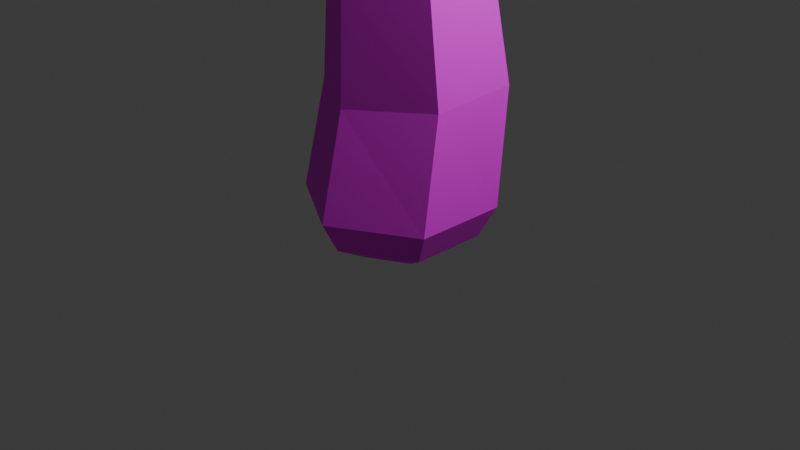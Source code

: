# Source: mushroom4.blend  (saved by Blender 4.0.36; exported with 4.5.12 LTS)
import bpy
from mathutils import Matrix  # noqa: F401  (used for matrix-valued properties, if any)

bpy.ops.wm.read_factory_settings(use_empty=True)
scene = bpy.context.scene
scene.name = 'Scene'

# ---- collections
col_collection = bpy.data.collections.new('Collection'); scene.collection.children.link(col_collection)

# ---- images (referenced by path relative to the original .blend; pixels are not part of the script)
import os
ASSET_DIR = os.environ.get("B2B_ASSET_DIR", "")  # directory of the original .blend (textures are referenced by path, not embedded)
HERE = os.path.dirname(os.path.abspath(__file__))  # packed textures are extracted next to this script under _unpacked/

def load_image(name, relpath, width, height, colorspace="sRGB"):
    """Load a texture the original file referenced (path relative to the .blend, or extracted next to this script)."""
    p = next((c for c in (os.path.join(HERE, relpath), os.path.join(ASSET_DIR, relpath)) if relpath and os.path.exists(c)), "")
    if p:
        img = bpy.data.images.load(p, check_existing=True)
        img.name = name
    else:  # same state as the original file: an image datablock whose file is absent (Cycles renders it pink)
        img = bpy.data.images.new(name, width, height)
        img.source = "FILE"
        img.filepath = "//" + (relpath or name)
    img.colorspace_settings.name = colorspace
    return img
img_mushroom4texture = load_image('mushroom4texture', '', 1024, 1024, 'sRGB')

# ---- materials (node trees are filled in below, after node groups)
mat_material_001 = bpy.data.materials.new('Material.001')
mat_material_001.use_transparent_shadow = False

# ---- material node trees
mat_material_001.use_nodes = True; mat_material_001.node_tree.nodes.clear()
_N = mat_material_001.node_tree.nodes; _L = mat_material_001.node_tree.links
n0 = _N.new('ShaderNodeBsdfPrincipled'); n0.name = 'Principled BSDF'; n0.location = (10, 300)
n0.inputs[2].default_value = 0.8578
n0.inputs[3].default_value = 1.45
n1 = _N.new('ShaderNodeOutputMaterial'); n1.name = 'Material Output'; n1.location = (300, 300)
n2 = _N.new('ShaderNodeTexImage'); n2.name = 'Image Texture'; n2.location = (-280, 275)
n2.image = img_mushroom4texture
_L.new(n0.outputs[0], n1.inputs[0])
_L.new(n2.outputs[0], n0.inputs[0])
n1.is_active_output = True

# ---- world
world_world = bpy.data.worlds.new('World'); scene.world = world_world
world_world.use_nodes = True; world_world.node_tree.nodes.clear()
_N = world_world.node_tree.nodes; _L = world_world.node_tree.links
n0 = _N.new('ShaderNodeOutputWorld'); n0.name = 'World Output'; n0.location = (300, 300)
n1 = _N.new('ShaderNodeBackground'); n1.name = 'Background'; n1.location = (10, 300)
n1.inputs[0].default_value = (0.05088, 0.05088, 0.05088, 1.0)
_L.new(n1.outputs[0], n0.inputs[0])
n0.is_active_output = True
world_world.color = (0.05088, 0.05088, 0.05088)
world_world.use_sun_shadow = False
world_world.sun_shadow_jitter_overblur = 0.0

# ---- cameras
cam_camera = bpy.data.cameras.new('Camera')
cam_camera.clip_end = 100.0
cam_camera.ortho_scale = 7.314

# ---- lights
light_light = bpy.data.lights.new('Light', 'POINT')
light_light.transmission_factor = 0.0
light_light.use_soft_falloff = False
light_light.energy = 1000.0
light_light.shadow_soft_size = 0.1
light_light.shadow_maximum_resolution = 0.006
light_light.use_absolute_resolution = True

# ---- meshes
me_cylinder = bpy.data.meshes.new('Cylinder')
me_cylinder.from_pydata([(0.0, 0.4519, -0.2794), (0.1146, 0.7865, 2.665), (0.3914, 0.226, -0.2794), (0.786, 0.3884, 2.713), (0.3914, -0.226, -0.2794), (0.7792, -0.3933, 2.695), (0.0, -0.4519, -0.2794), (0.101, -0.777, 2.629), (-0.3914, -0.226, -0.2794), (-0.5704, -0.3789, 2.582), (-0.3914, 0.226, -0.2794), (-0.5636, 0.4028, 2.599), (0.0, 1.0, 0.2624), (0.866, 0.5, 0.2624), (0.866, -0.5, 0.2624), (0.0, -1.0, 0.2624), (-0.866, -0.5, 0.2624), (-0.866, 0.5, 0.2624), (0.0, 0.8205, -0.07401), (0.7105, 0.4102, -0.07401), (0.7105, -0.4102, -0.07401), (0.0, -0.8205, -0.07401), (-0.7105, -0.4102, -0.07401), (-0.7105, 0.4102, -0.07401), (0.3998, 0.2618, 4.452), (-0.04483, 0.521, 4.457), (0.3883, -0.2471, 4.387), (-0.04738, -0.5035, 4.358), (-0.4935, -0.244, 4.365), (-0.4907, 0.268, 4.412), (0.1318, 0.09039, 5.364), (-0.1577, 0.2513, 5.393), (0.1369, -0.236, 5.286), (-0.1508, -0.4008, 5.235), (-0.4437, -0.2393, 5.261), (-0.449, 0.08705, 5.339), (0.07791, 1.059, 1.508), (0.8751, 0.5882, 1.505), (0.8663, -0.336, 1.449), (0.06038, -0.789, 1.395), (-0.7368, -0.3178, 1.398), (-0.728, 0.6065, 1.455), (-0.01012, -0.6526, 3.503), (-0.5673, -0.3217, 3.487), (0.5613, 0.3122, 3.561), (0.5542, -0.3357, 3.54), (-0.5602, 0.3263, 3.508), (0.004132, 0.6432, 3.545), (1.197, 1.317, 4.066), (0.978, 1.46, 4.067), (1.026, 1.094, 4.197), (0.8541, 1.215, 4.217), (0.9073, 0.9884, 3.992), (0.7043, 1.17, 4.04), (1.098, 1.241, 3.707), (0.8768, 1.369, 3.689), (0.3823, 0.9727, 3.766), (0.7385, 0.7075, 3.805), (0.9918, 0.8936, 3.18), (0.6018, 1.18, 3.16), (0.07512, -0.3351, 7.071), (-0.1609, -0.2175, 7.125), (0.06733, -0.5806, 6.968), (-0.1638, -0.7314, 6.948), (-0.3987, -0.6233, 7.006), (-0.4012, -0.3664, 7.094), (-1.248, 0.504, 5.142), (-0.125, 1.081, 5.321), (-0.1393, -1.158, 4.586), (-1.242, -0.598, 4.812), (0.8992, 0.5369, 5.132), (0.8582, -0.5693, 4.711), (-1.315, 0.4122, 5.805), (-0.127, -1.379, 5.203), (1.002, 0.4531, 5.804), (-0.1666, 1.054, 5.955), (-1.255, -0.799, 5.472), (0.9609, -0.7425, 5.346), (-1.19, 0.25, 6.271), (-0.1283, -1.371, 5.804), (0.8844, 0.2558, 6.357), (-0.1814, 0.8405, 6.478), (-1.127, -0.856, 6.047), (0.8582, -0.7851, 5.94), (-0.9667, 0.006711, 6.811), (-0.1293, -1.256, 6.366), (0.6716, 0.04459, 6.793), (-0.1829, 0.5499, 6.796), (-0.9397, -0.8396, 6.509), (0.6384, -0.7482, 6.427), (-0.7454, -0.1673, 7.016), (-0.1473, -1.073, 6.675), (0.4314, -0.118, 6.975), (-0.1673, 0.2253, 7.027), (-0.7374, -0.7803, 6.77), (0.407, -0.6998, 6.713), (0.04543, -0.7148, 3.066), (-0.5619, 0.3645, 3.053), (0.6667, -0.3645, 3.117), (-0.5689, -0.3503, 3.034), (1.009, 0.7477, 4.163), (0.601, 1.015, 4.193), (1.398, 1.362, 3.812), (0.9785, 1.649, 3.809), (1.061, 0.7412, 4.435), (1.525, 1.489, 3.992), (0.542, 1.105, 4.405), (1.023, 1.826, 4.0), (1.105, 0.8138, 4.648), (1.574, 1.556, 4.233), (0.5414, 1.175, 4.574), (1.044, 1.894, 4.239), (1.13, 0.9517, 4.828), (1.54, 1.597, 4.512), (0.6127, 1.255, 4.761), (1.066, 1.888, 4.511), (1.144, 1.148, 4.943), (1.418, 1.613, 4.774), (0.7998, 1.371, 4.917), (1.126, 1.79, 4.767), (1.151, 1.327, 4.96), (1.281, 1.548, 4.882), (0.9829, 1.436, 4.95), (1.143, 1.634, 4.876), (0.6737, 0.3503, 3.137), (0.05939, 0.7148, 3.105), (1.111, 1.205, 4.135), (0.9133, 1.335, 4.144), (0.6962, 1.331, 3.876), (1.111, 1.061, 3.863), (0.968, 0.7015, 3.461), (0.3486, 1.139, 3.452), (0.6049, 1.44, 4.066), (1.37, 0.9368, 4.031), (0.5945, 1.544, 4.243), (1.462, 0.9739, 4.262), (0.5978, 1.634, 4.403), (1.503, 1.061, 4.5), (0.6613, 1.676, 4.588), (1.497, 1.156, 4.72), (0.8241, 1.65, 4.814), (1.41, 1.276, 4.893), (0.9687, 1.584, 4.905), (1.299, 1.372, 4.925)], [], [(36, 1, 3, 37), (37, 3, 5, 38), (38, 5, 7, 39), (39, 7, 9, 40), (43, 42, 27, 28), (40, 9, 11, 41), (41, 11, 1, 36), (0, 2, 4, 6, 8, 10), (19, 18, 12, 13), (20, 19, 13, 14), (21, 20, 14, 15), (22, 21, 15, 16), (23, 22, 16, 17), (18, 23, 17, 12), (2, 0, 18, 19), (4, 2, 19, 20), (6, 4, 20, 21), (8, 6, 21, 22), (10, 8, 22, 23), (0, 10, 23, 18), (27, 26, 32, 33), (45, 44, 24, 26), (46, 43, 28, 29), (44, 47, 25, 24), (42, 45, 26, 27), (47, 46, 29, 25), (93, 90, 65, 61), (24, 25, 31, 30), (25, 29, 35, 31), (28, 27, 33, 34), (26, 24, 30, 32), (29, 28, 34, 35), (17, 41, 36, 12), (16, 40, 41, 17), (15, 39, 40, 16), (14, 38, 39, 15), (13, 37, 38, 14), (12, 36, 37, 13), (125, 97, 46, 47), (96, 98, 45, 42), (53, 52, 50, 51), (97, 99, 43, 46), (98, 124, 44, 45), (99, 96, 42, 43), (116, 141, 143, 120), (129, 54, 48, 126), (54, 55, 49, 48), (128, 53, 51, 127), (131, 56, 53, 128), (58, 59, 55, 54), (130, 58, 54, 129), (56, 57, 52, 53), (47, 44, 57, 56), (124, 3, 58, 130), (3, 1, 59, 58), (125, 47, 56, 131), (60, 61, 65, 64, 63, 62), (94, 91, 63, 64), (95, 92, 60, 62), (90, 94, 64, 65), (91, 95, 62, 63), (92, 93, 61, 60), (30, 31, 67, 70), (33, 32, 71, 68), (35, 34, 69, 66), (32, 30, 70, 71), (34, 33, 68, 69), (31, 35, 66, 67), (70, 67, 75, 74), (68, 71, 77, 73), (66, 69, 76, 72), (71, 70, 74, 77), (69, 68, 73, 76), (67, 66, 72, 75), (74, 75, 81, 80), (73, 77, 83, 79), (72, 76, 82, 78), (77, 74, 80, 83), (76, 73, 79, 82), (75, 72, 78, 81), (80, 81, 87, 86), (79, 83, 89, 85), (78, 82, 88, 84), (83, 80, 86, 89), (82, 79, 85, 88), (81, 78, 84, 87), (86, 87, 93, 92), (85, 89, 95, 91), (84, 88, 94, 90), (89, 86, 92, 95), (88, 85, 91, 94), (87, 84, 90, 93), (112, 139, 141, 116), (119, 140, 142, 123), (143, 142, 122, 120), (108, 137, 139, 112), (48, 49, 103, 102), (127, 51, 101, 132), (126, 48, 102, 133), (51, 50, 100, 101), (102, 103, 107, 105), (132, 101, 106, 134), (133, 102, 105, 135), (101, 100, 104, 106), (105, 107, 111, 109), (134, 106, 110, 136), (135, 105, 109, 137), (106, 104, 108, 110), (109, 111, 115, 113), (136, 110, 114, 138), (137, 109, 113, 139), (110, 108, 112, 114), (113, 115, 119, 117), (138, 114, 118, 140), (139, 113, 117, 141), (114, 112, 116, 118), (117, 119, 123, 121), (140, 118, 122, 142), (141, 117, 121, 143), (118, 116, 120, 122), (115, 138, 140, 119), (111, 136, 138, 115), (104, 135, 137, 108), (107, 134, 136, 111), (100, 133, 135, 104), (103, 132, 134, 107), (50, 126, 133, 100), (49, 127, 132, 103), (121, 123, 142, 143), (1, 125, 131, 59), (44, 124, 130, 57), (57, 130, 129, 52), (59, 131, 128, 55), (55, 128, 127, 49), (52, 129, 126, 50), (9, 7, 96, 99), (5, 3, 124, 98), (11, 9, 99, 97), (7, 5, 98, 96), (1, 11, 97, 125)])
_uv = me_cylinder.uv_layers.new(name='UVMap')
_uv.uv.foreach_set('vector', [0.6537, 0.1327, 0.6711, 0.02037, 0.7476, 0.01599, 0.7444, 0.1333, 0.3214, 0.3874, 0.3525, 0.2725, 0.4168, 0.2844, 0.3971, 0.405, 0.3971, 0.405, 0.4168, 0.2844, 0.4836, 0.2923, 0.4765, 0.4119, 0.525, 0.3953, 0.5222, 0.2745, 0.5986, 0.2791, 0.6157, 0.395, 0.6012, 0.1903, 0.5377, 0.1887, 0.5483, 0.1044, 0.5988, 0.1037, 0.02521, 0.4132, 0.02418, 0.2969, 0.06576, 0.2906, 0.07409, 0.4023, 0.07409, 0.4023, 0.06576, 0.2906, 0.141, 0.2768, 0.1635, 0.3882, 0.8105, 0.07434, 0.8488, 0.05221, 0.8871, 0.07435, 0.8871, 0.1186, 0.8488, 0.1408, 0.8105, 0.1186, 0.7389, 0.2888, 0.6586, 0.2885, 0.6496, 0.255, 0.7476, 0.2553, 0.3989, 0.5527, 0.3316, 0.542, 0.3188, 0.509, 0.4008, 0.5221, 0.4702, 0.5545, 0.3989, 0.5527, 0.4008, 0.5221, 0.4877, 0.5242, 0.6089, 0.5393, 0.5286, 0.5393, 0.5197, 0.5074, 0.6176, 0.5075, 0.07997, 0.5523, 0.03673, 0.5571, 0.01599, 0.526, 0.06869, 0.5202, 0.1599, 0.5444, 0.07997, 0.5523, 0.06869, 0.5202, 0.1661, 0.5106, 0.8488, 0.05221, 0.8105, 0.07434, 0.7795, 0.05618, 0.8491, 0.01599, 0.8871, 0.07435, 0.8488, 0.05221, 0.8491, 0.01599, 0.9187, 0.05619, 0.8871, 0.1186, 0.8871, 0.07435, 0.9187, 0.05619, 0.9187, 0.1366, 0.8488, 0.1408, 0.8871, 0.1186, 0.9187, 0.1366, 0.8491, 0.1767, 0.8105, 0.1186, 0.8488, 0.1408, 0.8491, 0.1767, 0.7795, 0.1366, 0.8105, 0.07434, 0.8105, 0.1186, 0.7795, 0.1366, 0.7795, 0.05618, 0.4834, 0.1204, 0.4395, 0.1164, 0.4593, 0.02785, 0.4877, 0.03351, 0.4309, 0.2006, 0.3776, 0.1901, 0.3977, 0.1035, 0.4395, 0.1164, 0.05321, 0.2025, 0.01868, 0.2083, 0.02033, 0.1216, 0.04709, 0.1142, 0.8276, 0.7504, 0.764, 0.7504, 0.7684, 0.6617, 0.8188, 0.6634, 0.4865, 0.2054, 0.4309, 0.2006, 0.4395, 0.1164, 0.4834, 0.1204, 0.1158, 0.1927, 0.05321, 0.2025, 0.04709, 0.1142, 0.09656, 0.1049, 0.9484, 0.3983, 0.919, 0.46, 0.894, 0.4292, 0.9043, 0.4036, 0.8188, 0.6634, 0.7684, 0.6617, 0.7749, 0.5713, 0.8072, 0.5749, 0.09656, 0.1049, 0.04709, 0.1142, 0.032, 0.02445, 0.06403, 0.01599, 0.5988, 0.1037, 0.5483, 0.1044, 0.5621, 0.01851, 0.5949, 0.01599, 0.4395, 0.1164, 0.3977, 0.1035, 0.4335, 0.01599, 0.4593, 0.02785, 0.04709, 0.1142, 0.02033, 0.1216, 0.01599, 0.03392, 0.032, 0.02445, 0.06869, 0.5202, 0.07409, 0.4023, 0.1635, 0.3882, 0.1661, 0.5106, 0.01599, 0.526, 0.02521, 0.4132, 0.07409, 0.4023, 0.06869, 0.5202, 0.5197, 0.5074, 0.525, 0.3953, 0.6157, 0.395, 0.6176, 0.5075, 0.4008, 0.5221, 0.3971, 0.405, 0.4765, 0.4119, 0.4877, 0.5242, 0.3188, 0.509, 0.3214, 0.3874, 0.3971, 0.405, 0.4008, 0.5221, 0.6496, 0.255, 0.6537, 0.1327, 0.7444, 0.1333, 0.7476, 0.2553, 0.1284, 0.2347, 0.05949, 0.2466, 0.05321, 0.2025, 0.1158, 0.1927, 0.4851, 0.2489, 0.4239, 0.2425, 0.4309, 0.2006, 0.4865, 0.2054, 0.2335, 0.8475, 0.2335, 0.8741, 0.2119, 0.8748, 0.2138, 0.8543, 0.05949, 0.2466, 0.02143, 0.2526, 0.01868, 0.2083, 0.05321, 0.2025, 0.4239, 0.2425, 0.365, 0.2313, 0.3776, 0.1901, 0.4309, 0.2006, 0.5999, 0.2347, 0.53, 0.2316, 0.5377, 0.1887, 0.6012, 0.1903, 0.2813, 0.8645, 0.306, 0.8492, 0.308, 0.8627, 0.2964, 0.8723, 0.2896, 0.1539, 0.2743, 0.1665, 0.2657, 0.1312, 0.2801, 0.1255, 0.1732, 0.8839, 0.1481, 0.8848, 0.1533, 0.8475, 0.1789, 0.8485, 0.2056, 0.151, 0.1962, 0.1359, 0.2092, 0.1172, 0.2211, 0.1231, 0.1711, 0.1962, 0.1621, 0.1662, 0.1962, 0.1359, 0.2056, 0.151, 0.1799, 0.9372, 0.1327, 0.9372, 0.1481, 0.8848, 0.1732, 0.8839, 0.3233, 0.1968, 0.304, 0.2216, 0.2743, 0.1665, 0.2896, 0.1539, 0.3852, 0.8937, 0.4286, 0.8912, 0.4308, 0.9208, 0.4056, 0.9239, 0.3679, 0.8492, 0.4308, 0.8525, 0.4286, 0.8912, 0.3852, 0.8937, 0.365, 0.2313, 0.3525, 0.2725, 0.304, 0.2216, 0.3233, 0.1968, 0.8369, 0.2087, 0.8369, 0.2853, 0.7795, 0.2631, 0.7842, 0.2159, 0.1284, 0.2347, 0.1158, 0.1927, 0.1621, 0.1662, 0.1711, 0.1962, 0.891, 0.3828, 0.9043, 0.4036, 0.894, 0.4292, 0.8713, 0.4331, 0.859, 0.4122, 0.8698, 0.3876, 0.1232, 0.6174, 0.05824, 0.6149, 0.08129, 0.59, 0.1071, 0.5891, 0.859, 0.3576, 0.9088, 0.3456, 0.891, 0.3828, 0.8698, 0.3876, 0.919, 0.46, 0.8655, 0.4693, 0.8713, 0.4331, 0.894, 0.4292, 0.7037, 0.5993, 0.6438, 0.6004, 0.6509, 0.5713, 0.6755, 0.5713, 0.9088, 0.3456, 0.9484, 0.3983, 0.9043, 0.4036, 0.891, 0.3828, 0.341, 0.678, 0.3397, 0.7104, 0.2657, 0.7444, 0.2679, 0.6311, 0.3963, 0.6812, 0.3692, 0.6633, 0.3662, 0.5864, 0.4617, 0.6478, 0.3669, 0.7287, 0.3952, 0.7139, 0.4617, 0.7686, 0.3658, 0.8172, 0.3692, 0.6633, 0.341, 0.678, 0.2679, 0.6311, 0.3662, 0.5864, 0.3952, 0.7139, 0.3963, 0.6812, 0.4617, 0.6478, 0.4617, 0.7686, 0.3397, 0.7104, 0.3669, 0.7287, 0.3658, 0.8172, 0.2657, 0.7444, 0.8909, 0.9419, 0.776, 0.9419, 0.764, 0.8811, 0.8931, 0.8749, 0.716, 0.8029, 0.6149, 0.7996, 0.6222, 0.7396, 0.7321, 0.7439, 0.8088, 0.4545, 0.827, 0.5187, 0.7616, 0.5147, 0.7433, 0.4492, 0.6149, 0.7996, 0.5199, 0.755, 0.5197, 0.691, 0.6222, 0.7396, 0.1403, 0.8155, 0.01746, 0.8155, 0.01599, 0.7552, 0.1427, 0.7517, 0.8212, 0.3308, 0.8088, 0.4545, 0.7433, 0.4492, 0.7598, 0.3208, 0.8931, 0.8749, 0.764, 0.8811, 0.7655, 0.8298, 0.8848, 0.8223, 0.7321, 0.7439, 0.6222, 0.7396, 0.6295, 0.6809, 0.7298, 0.6854, 0.2137, 0.7245, 0.1427, 0.7517, 0.1391, 0.6938, 0.2033, 0.6769, 0.6222, 0.7396, 0.5197, 0.691, 0.5406, 0.6367, 0.6295, 0.6809, 0.1427, 0.7517, 0.01599, 0.7552, 0.02685, 0.6975, 0.1391, 0.6938, 0.7598, 0.3208, 0.7433, 0.4492, 0.6996, 0.4367, 0.7071, 0.3208, 0.8848, 0.8223, 0.7655, 0.8298, 0.7751, 0.7976, 0.8711, 0.7824, 0.7298, 0.6854, 0.6295, 0.6809, 0.6365, 0.6309, 0.7188, 0.6303, 0.2033, 0.6769, 0.1391, 0.6938, 0.1324, 0.646, 0.182, 0.6201, 0.6295, 0.6809, 0.5406, 0.6367, 0.5681, 0.5927, 0.6365, 0.6309, 0.1391, 0.6938, 0.02685, 0.6975, 0.04232, 0.6438, 0.1324, 0.646, 0.7071, 0.3208, 0.6996, 0.4367, 0.6496, 0.4188, 0.6733, 0.3285, 0.9246, 0.3208, 0.984, 0.3961, 0.9484, 0.3983, 0.9088, 0.3456, 0.7188, 0.6303, 0.6365, 0.6309, 0.6438, 0.6004, 0.7037, 0.5993, 0.182, 0.6201, 0.1324, 0.646, 0.1232, 0.6174, 0.1586, 0.5958, 0.6365, 0.6309, 0.5681, 0.5927, 0.5936, 0.573, 0.6438, 0.6004, 0.1324, 0.646, 0.04232, 0.6438, 0.05824, 0.6149, 0.1232, 0.6174, 0.984, 0.3961, 0.9426, 0.4798, 0.919, 0.46, 0.9484, 0.3983, 0.6106, 0.8571, 0.5723, 0.8556, 0.5742, 0.8364, 0.5994, 0.8394, 0.3359, 0.8999, 0.3085, 0.9176, 0.3092, 0.9009, 0.3225, 0.8891, 0.308, 0.8627, 0.3092, 0.9009, 0.297, 0.8918, 0.2964, 0.8723, 0.6156, 0.8786, 0.5711, 0.8789, 0.5723, 0.8556, 0.6106, 0.8571, 0.8835, 0.7131, 0.8836, 0.7387, 0.8595, 0.748, 0.8596, 0.6984, 0.6766, 0.8937, 0.6896, 0.8917, 0.7199, 0.9011, 0.6852, 0.9245, 0.6762, 0.8705, 0.6624, 0.8699, 0.6476, 0.8565, 0.6836, 0.8349, 0.6896, 0.8917, 0.69, 0.8711, 0.7189, 0.8534, 0.7199, 0.9011, 0.9161, 0.6664, 0.8663, 0.6664, 0.8612, 0.647, 0.9203, 0.6481, 0.0434, 0.9242, 0.01903, 0.9153, 0.01599, 0.8947, 0.04551, 0.9064, 0.5703, 0.9272, 0.5292, 0.9311, 0.5197, 0.9089, 0.5711, 0.904, 0.9212, 0.2725, 0.8735, 0.2754, 0.8689, 0.2486, 0.9308, 0.2515, 0.9203, 0.6481, 0.8612, 0.647, 0.8595, 0.6234, 0.9211, 0.6242, 0.04551, 0.9064, 0.01599, 0.8947, 0.01727, 0.8778, 0.04831, 0.8901, 0.5711, 0.904, 0.5197, 0.9089, 0.5208, 0.8842, 0.5711, 0.8789, 0.9308, 0.2515, 0.8689, 0.2486, 0.8689, 0.2272, 0.9344, 0.2347, 0.9211, 0.6242, 0.8595, 0.6234, 0.8617, 0.5967, 0.9163, 0.5967, 0.04831, 0.8901, 0.01727, 0.8778, 0.02469, 0.8582, 0.05307, 0.8711, 0.5711, 0.8789, 0.5208, 0.8842, 0.5296, 0.8578, 0.5723, 0.8556, 0.9344, 0.2347, 0.8689, 0.2272, 0.8738, 0.2087, 0.9325, 0.2157, 0.9163, 0.5967, 0.8617, 0.5967, 0.8718, 0.5719, 0.9052, 0.5713, 0.3052, 0.9361, 0.2657, 0.9171, 0.2828, 0.9045, 0.3085, 0.9176, 0.5723, 0.8556, 0.5296, 0.8578, 0.5443, 0.8349, 0.5742, 0.8364, 0.2657, 0.9171, 0.2657, 0.858, 0.2813, 0.8645, 0.2828, 0.9045, 0.3359, 0.8668, 0.3359, 0.8999, 0.3225, 0.8891, 0.3222, 0.8734, 0.3085, 0.9176, 0.2828, 0.9045, 0.297, 0.8918, 0.3092, 0.9009, 0.306, 0.8492, 0.3359, 0.8668, 0.3222, 0.8734, 0.308, 0.8627, 0.2828, 0.9045, 0.2813, 0.8645, 0.2964, 0.8723, 0.297, 0.8918, 0.09827, 0.8722, 0.05307, 0.8711, 0.06189, 0.8475, 0.0945, 0.8475, 0.1007, 0.8988, 0.04831, 0.8901, 0.05307, 0.8711, 0.09827, 0.8722, 0.6156, 0.901, 0.5711, 0.904, 0.5711, 0.8789, 0.6156, 0.8786, 0.09867, 0.9227, 0.04551, 0.9064, 0.04831, 0.8901, 0.1007, 0.8988, 0.608, 0.9259, 0.5703, 0.9272, 0.5711, 0.904, 0.6156, 0.901, 0.0884, 0.9432, 0.0434, 0.9242, 0.04551, 0.9064, 0.09867, 0.9227, 0.69, 0.8711, 0.6762, 0.8705, 0.6836, 0.8349, 0.7189, 0.8534, 0.6629, 0.8955, 0.6766, 0.8937, 0.6852, 0.9245, 0.6476, 0.9063, 0.3222, 0.8734, 0.3225, 0.8891, 0.3092, 0.9009, 0.308, 0.8627, 0.141, 0.2768, 0.1284, 0.2347, 0.1711, 0.1962, 0.1969, 0.2224, 0.3776, 0.1901, 0.365, 0.2313, 0.3233, 0.1968, 0.3379, 0.1622, 0.3379, 0.1622, 0.3233, 0.1968, 0.2896, 0.1539, 0.3074, 0.1413, 0.1969, 0.2224, 0.1711, 0.1962, 0.2056, 0.151, 0.2243, 0.1676, 0.2243, 0.1676, 0.2056, 0.151, 0.2211, 0.1231, 0.2337, 0.1295, 0.3074, 0.1413, 0.2896, 0.1539, 0.2801, 0.1255, 0.2942, 0.1206, 0.5986, 0.2791, 0.5222, 0.2745, 0.53, 0.2316, 0.5999, 0.2347, 0.4168, 0.2844, 0.3525, 0.2725, 0.365, 0.2313, 0.4239, 0.2425, 0.06576, 0.2906, 0.02418, 0.2969, 0.02143, 0.2526, 0.05949, 0.2466, 0.4836, 0.2923, 0.4168, 0.2844, 0.4239, 0.2425, 0.4851, 0.2489, 0.141, 0.2768, 0.06576, 0.2906, 0.05949, 0.2466, 0.1284, 0.2347])
me_cylinder.materials.append(mat_material_001)
me_cylinder.update()

# ---- objects
ob_light = bpy.data.objects.new('Light', light_light)
ob_camera = bpy.data.objects.new('Camera', cam_camera)
ob_cylinder = bpy.data.objects.new('Cylinder', me_cylinder)

# ---- transforms, parenting, visibility, modifiers, constraints
ob_light.location = (4.076, 1.005, 5.904)
ob_light.rotation_euler = (0.6503, 0.05522, 1.866)
ob_light.lock_rotations_4d = False
ob_light.empty_display_type = 'ARROWS'
ob_light.color = (0.0, 0.0, 0.0, 0.0)
ob_light.lineart.crease_threshold = 0.0
ob_camera.location = (7.359, -6.926, 4.958)
ob_camera.rotation_euler = (1.109, 0.0, 0.8149)
ob_camera.lock_rotations_4d = False
ob_camera.empty_display_type = 'ARROWS'
ob_camera.color = (0.0, 0.0, 0.0, 0.0)
ob_camera.display_type = 'WIRE'
ob_camera.lineart.crease_threshold = 0.0
ob_cylinder.location = (0.0, 0.0, 0.0)

# ---- collection membership
col_collection.objects.link(ob_light)
col_collection.objects.link(ob_camera)
col_collection.objects.link(ob_cylinder)

# ---- scene / render settings (as saved in the file)
scene.camera = ob_camera
scene.frame_start = 1; scene.frame_end = 250; scene.frame_set(1)
scene.render.engine = 'BLENDER_EEVEE_NEXT'
scene.cycles.sampling_pattern = 'TABULATED_SOBOL'
bpy.context.view_layer.update()
